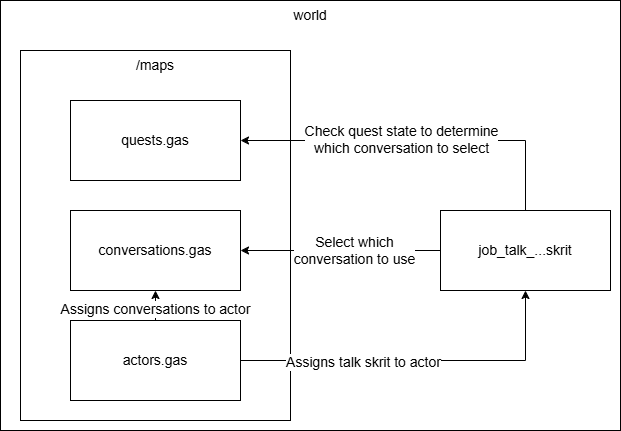

The diagram above was exported from draw.io. Its source (the exported page's mxGraphModel, read from the mxfile embedded in the PNG):
<mxGraphModel dx="1426" dy="841" grid="1" gridSize="10" guides="1" tooltips="1" connect="1" arrows="1" fold="1" page="1" pageScale="1" pageWidth="850" pageHeight="1100" math="0" shadow="0">
  <root>
    <mxCell id="0" />
    <mxCell id="1" parent="0" />
    <mxCell id="_NlHewKpA3ygmYJx6OvG-18" parent="1" style="rounded=0;whiteSpace=wrap;html=1;fontSize=14;" value="" vertex="1">
      <mxGeometry height="430" width="620" x="80" y="120" as="geometry" />
    </mxCell>
    <mxCell id="_NlHewKpA3ygmYJx6OvG-2" parent="1" style="rounded=0;whiteSpace=wrap;html=1;fontSize=14;" value="" vertex="1">
      <mxGeometry height="370" width="270" x="100" y="170" as="geometry" />
    </mxCell>
    <mxCell id="_NlHewKpA3ygmYJx6OvG-4" parent="1" style="rounded=0;whiteSpace=wrap;html=1;fontSize=14;" value="conversations.gas" vertex="1">
      <mxGeometry height="80" width="170" x="150" y="330" as="geometry" />
    </mxCell>
    <mxCell id="_NlHewKpA3ygmYJx6OvG-13" edge="1" parent="1" source="_NlHewKpA3ygmYJx6OvG-5" style="edgeStyle=orthogonalEdgeStyle;rounded=0;orthogonalLoop=1;jettySize=auto;html=1;exitX=1;exitY=0.5;exitDx=0;exitDy=0;entryX=0.5;entryY=1;entryDx=0;entryDy=0;fontSize=14;" target="_NlHewKpA3ygmYJx6OvG-6">
      <mxGeometry relative="1" as="geometry" />
    </mxCell>
    <mxCell id="_NlHewKpA3ygmYJx6OvG-14" connectable="0" parent="_NlHewKpA3ygmYJx6OvG-13" style="edgeLabel;html=1;align=center;verticalAlign=middle;resizable=0;points=[];fontSize=14;" value="Assigns talk skrit to actor" vertex="1">
      <mxGeometry relative="1" x="-0.3127" y="-1" as="geometry">
        <mxPoint as="offset" />
      </mxGeometry>
    </mxCell>
    <mxCell id="_NlHewKpA3ygmYJx6OvG-15" edge="1" parent="1" source="_NlHewKpA3ygmYJx6OvG-5" style="edgeStyle=orthogonalEdgeStyle;rounded=0;orthogonalLoop=1;jettySize=auto;html=1;exitX=0.5;exitY=0;exitDx=0;exitDy=0;fontSize=14;" target="_NlHewKpA3ygmYJx6OvG-4">
      <mxGeometry relative="1" as="geometry" />
    </mxCell>
    <mxCell id="_NlHewKpA3ygmYJx6OvG-16" connectable="0" parent="_NlHewKpA3ygmYJx6OvG-15" style="edgeLabel;html=1;align=center;verticalAlign=middle;resizable=0;points=[];fontSize=14;" value="Assigns conversations to actor" vertex="1">
      <mxGeometry relative="1" x="-0.72" y="1" as="geometry">
        <mxPoint y="-5" as="offset" />
      </mxGeometry>
    </mxCell>
    <mxCell id="_NlHewKpA3ygmYJx6OvG-5" parent="1" style="rounded=0;whiteSpace=wrap;html=1;fontSize=14;" value="actors.gas" vertex="1">
      <mxGeometry height="80" width="170" x="150" y="440" as="geometry" />
    </mxCell>
    <mxCell id="_NlHewKpA3ygmYJx6OvG-8" edge="1" parent="1" source="_NlHewKpA3ygmYJx6OvG-6" style="edgeStyle=orthogonalEdgeStyle;rounded=0;orthogonalLoop=1;jettySize=auto;html=1;exitX=0.5;exitY=0;exitDx=0;exitDy=0;entryX=1;entryY=0.5;entryDx=0;entryDy=0;fontSize=14;" target="_NlHewKpA3ygmYJx6OvG-7">
      <mxGeometry relative="1" as="geometry" />
    </mxCell>
    <mxCell id="_NlHewKpA3ygmYJx6OvG-10" connectable="0" parent="_NlHewKpA3ygmYJx6OvG-8" style="edgeLabel;html=1;align=center;verticalAlign=middle;resizable=0;points=[];fontSize=14;" value="Check quest state to determine&lt;div&gt;which conversation to select&lt;/div&gt;" vertex="1">
      <mxGeometry relative="1" x="0.0986" y="-2" as="geometry">
        <mxPoint as="offset" />
      </mxGeometry>
    </mxCell>
    <mxCell id="_NlHewKpA3ygmYJx6OvG-11" edge="1" parent="1" source="_NlHewKpA3ygmYJx6OvG-6" style="edgeStyle=orthogonalEdgeStyle;rounded=0;orthogonalLoop=1;jettySize=auto;html=1;exitX=0;exitY=0.5;exitDx=0;exitDy=0;fontSize=14;" target="_NlHewKpA3ygmYJx6OvG-4">
      <mxGeometry relative="1" as="geometry" />
    </mxCell>
    <mxCell id="_NlHewKpA3ygmYJx6OvG-12" connectable="0" parent="_NlHewKpA3ygmYJx6OvG-11" style="edgeLabel;html=1;align=center;verticalAlign=middle;resizable=0;points=[];fontSize=14;" value="Select which&lt;div&gt;conversation to use&lt;/div&gt;" vertex="1">
      <mxGeometry relative="1" x="-0.13" y="-1" as="geometry">
        <mxPoint as="offset" />
      </mxGeometry>
    </mxCell>
    <mxCell id="_NlHewKpA3ygmYJx6OvG-6" parent="1" style="rounded=0;whiteSpace=wrap;html=1;fontSize=14;" value="job_talk_...skrit" vertex="1">
      <mxGeometry height="80" width="170" x="520" y="330" as="geometry" />
    </mxCell>
    <mxCell id="_NlHewKpA3ygmYJx6OvG-7" parent="1" style="rounded=0;whiteSpace=wrap;html=1;fontSize=14;" value="quests.gas" vertex="1">
      <mxGeometry height="80" width="170" x="150" y="220" as="geometry" />
    </mxCell>
    <mxCell id="_NlHewKpA3ygmYJx6OvG-19" parent="1" style="text;html=1;whiteSpace=wrap;strokeColor=none;fillColor=none;align=center;verticalAlign=middle;rounded=0;fontSize=14;" value="world" vertex="1">
      <mxGeometry height="30" width="60" x="360" y="120" as="geometry" />
    </mxCell>
    <mxCell id="_NlHewKpA3ygmYJx6OvG-21" parent="1" style="text;html=1;whiteSpace=wrap;strokeColor=none;fillColor=none;align=center;verticalAlign=middle;rounded=0;fontSize=14;" value="/maps" vertex="1">
      <mxGeometry height="30" width="60" x="205" y="170" as="geometry" />
    </mxCell>
  </root>
</mxGraphModel>